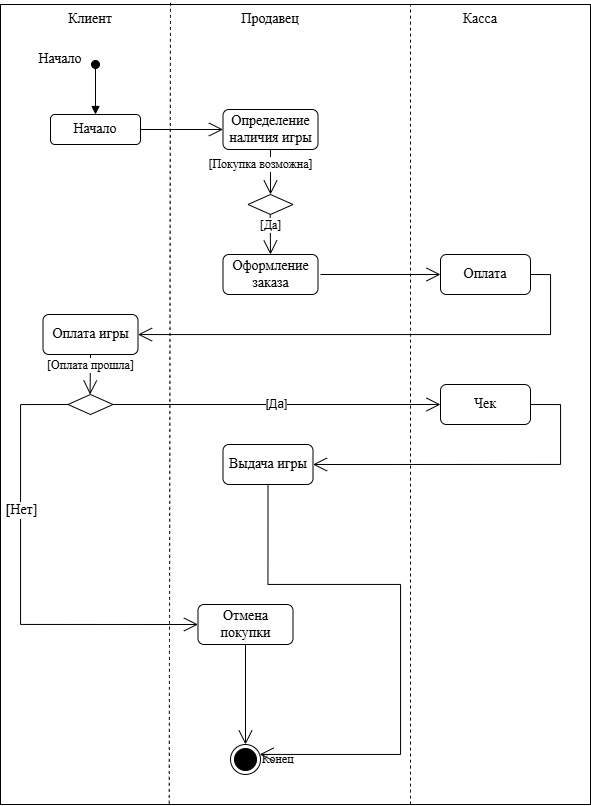

The diagram above was exported from draw.io. Its source (the exported page's mxGraphModel, read from the mxfile embedded in the PNG):
<mxGraphModel dx="1227" dy="729" grid="1" gridSize="10" guides="1" tooltips="1" connect="1" arrows="1" fold="1" page="1" pageScale="1" pageWidth="827" pageHeight="1169" math="0" shadow="0">
  <root>
    <mxCell id="0" />
    <mxCell id="1" parent="0" />
    <mxCell id="8Q_XUMLbiscKJixk05do-47" parent="1" style="rounded=0;whiteSpace=wrap;html=1;fillColor=none;" value="" vertex="1">
      <mxGeometry height="800" width="590" x="30" y="30" as="geometry" />
    </mxCell>
    <mxCell id="8Q_XUMLbiscKJixk05do-1" parent="1" style="text;html=1;whiteSpace=wrap;strokeColor=none;fillColor=none;align=center;verticalAlign=middle;rounded=0;" value="&lt;font face=&quot;Times New Roman&quot; style=&quot;font-size: 14px;&quot;&gt;Клиент&lt;/font&gt;" vertex="1">
      <mxGeometry height="30" width="60" x="90" y="30" as="geometry" />
    </mxCell>
    <mxCell id="8Q_XUMLbiscKJixk05do-3" parent="1" style="text;html=1;whiteSpace=wrap;strokeColor=none;fillColor=none;align=center;verticalAlign=middle;rounded=0;" value="&lt;font face=&quot;Times New Roman&quot; style=&quot;font-size: 14px;&quot;&gt;Продавец&lt;/font&gt;" vertex="1">
      <mxGeometry height="30" width="60" x="270" y="30" as="geometry" />
    </mxCell>
    <mxCell id="8Q_XUMLbiscKJixk05do-4" parent="1" style="text;html=1;whiteSpace=wrap;strokeColor=none;fillColor=none;align=center;verticalAlign=middle;rounded=0;" value="&lt;font face=&quot;Times New Roman&quot; style=&quot;font-size: 14px;&quot;&gt;Касса&lt;/font&gt;" vertex="1">
      <mxGeometry height="30" width="80" x="470" y="30" as="geometry" />
    </mxCell>
    <mxCell id="8Q_XUMLbiscKJixk05do-5" parent="1" style="text;html=1;whiteSpace=wrap;strokeColor=none;fillColor=none;align=center;verticalAlign=middle;rounded=0;" value="&lt;font face=&quot;Times New Roman&quot; style=&quot;font-size: 14px;&quot;&gt;Начало&lt;/font&gt;" vertex="1">
      <mxGeometry height="30" width="60" x="60" y="70" as="geometry" />
    </mxCell>
    <mxCell id="8Q_XUMLbiscKJixk05do-6" edge="1" parent="1" style="html=1;verticalAlign=bottom;startArrow=oval;startFill=1;endArrow=block;startSize=8;curved=0;rounded=0;fontSize=12;entryX=0.5;entryY=0;entryDx=0;entryDy=0;" target="8Q_XUMLbiscKJixk05do-7" value="">
      <mxGeometry relative="1" width="60" as="geometry">
        <mxPoint x="125" y="90" as="sourcePoint" />
        <mxPoint x="130" y="130" as="targetPoint" />
      </mxGeometry>
    </mxCell>
    <mxCell id="8Q_XUMLbiscKJixk05do-7" parent="1" style="rounded=1;whiteSpace=wrap;html=1;" value="&lt;font face=&quot;Times New Roman&quot; style=&quot;font-size: 14px;&quot;&gt;Начало&lt;/font&gt;" vertex="1">
      <mxGeometry height="30" width="90" x="80" y="140" as="geometry" />
    </mxCell>
    <mxCell id="8Q_XUMLbiscKJixk05do-11" parent="1" style="rounded=1;whiteSpace=wrap;html=1;" value="&lt;font face=&quot;Times New Roman&quot; style=&quot;font-size: 14px;&quot;&gt;Определение наличия игры&lt;/font&gt;" vertex="1">
      <mxGeometry height="40" width="95" x="252.5" y="135" as="geometry" />
    </mxCell>
    <mxCell id="8Q_XUMLbiscKJixk05do-12" parent="1" style="rhombus;whiteSpace=wrap;html=1;" value="" vertex="1">
      <mxGeometry height="20" width="45" x="277.5" y="220" as="geometry" />
    </mxCell>
    <mxCell id="8Q_XUMLbiscKJixk05do-13" edge="1" parent="1" style="endArrow=open;endFill=1;endSize=12;html=1;rounded=0;fontSize=12;curved=1;entryX=0;entryY=0.5;entryDx=0;entryDy=0;" target="8Q_XUMLbiscKJixk05do-11" value="">
      <mxGeometry relative="1" width="160" as="geometry">
        <mxPoint x="170" y="155" as="sourcePoint" />
        <mxPoint x="252.5" y="154.63" as="targetPoint" />
      </mxGeometry>
    </mxCell>
    <mxCell id="8Q_XUMLbiscKJixk05do-14" edge="1" parent="1" source="8Q_XUMLbiscKJixk05do-11" style="endArrow=open;endFill=1;endSize=12;html=1;rounded=0;fontSize=12;curved=1;exitX=0.5;exitY=1;exitDx=0;exitDy=0;" value="&lt;font face=&quot;Times New Roman&quot;&gt;[Покупка возможна]&lt;/font&gt;">
      <mxGeometry relative="1" width="160" x="-0.3333" y="-10" as="geometry">
        <mxPoint as="offset" />
        <mxPoint x="300" y="180" as="sourcePoint" />
        <mxPoint x="300" y="220" as="targetPoint" />
      </mxGeometry>
    </mxCell>
    <mxCell id="8Q_XUMLbiscKJixk05do-15" edge="1" parent="1" style="endArrow=open;endFill=1;endSize=12;html=1;rounded=0;fontSize=12;curved=1;" value="&lt;font face=&quot;Times New Roman&quot;&gt;[Да]&lt;/font&gt;">
      <mxGeometry relative="1" width="160" x="-0.4999" as="geometry">
        <mxPoint as="offset" />
        <mxPoint x="299.7" y="240" as="sourcePoint" />
        <mxPoint x="300" y="280" as="targetPoint" />
      </mxGeometry>
    </mxCell>
    <mxCell id="8Q_XUMLbiscKJixk05do-16" parent="1" style="rounded=1;whiteSpace=wrap;html=1;" value="&lt;font face=&quot;Times New Roman&quot; style=&quot;font-size: 14px;&quot;&gt;Оформление заказа&lt;/font&gt;" vertex="1">
      <mxGeometry height="40" width="95" x="252.5" y="280" as="geometry" />
    </mxCell>
    <mxCell id="8Q_XUMLbiscKJixk05do-17" parent="1" style="rounded=1;whiteSpace=wrap;html=1;" value="&lt;font face=&quot;Times New Roman&quot; style=&quot;font-size: 14px;&quot;&gt;Оплата&lt;/font&gt;" vertex="1">
      <mxGeometry height="40" width="90" x="470" y="280" as="geometry" />
    </mxCell>
    <mxCell id="8Q_XUMLbiscKJixk05do-18" edge="1" parent="1" style="endArrow=open;endFill=1;endSize=12;html=1;rounded=0;fontSize=12;curved=1;entryX=0;entryY=0.5;entryDx=0;entryDy=0;" target="8Q_XUMLbiscKJixk05do-17" value="">
      <mxGeometry relative="1" width="160" as="geometry">
        <mxPoint x="350" y="300" as="sourcePoint" />
        <mxPoint x="480" y="310" as="targetPoint" />
      </mxGeometry>
    </mxCell>
    <mxCell id="8Q_XUMLbiscKJixk05do-19" parent="1" style="rounded=1;whiteSpace=wrap;html=1;" value="&lt;font face=&quot;Times New Roman&quot;&gt;&lt;span style=&quot;font-size: 14px;&quot;&gt;Оплата игры&lt;/span&gt;&lt;/font&gt;" vertex="1">
      <mxGeometry height="40" width="95" x="72.5" y="340" as="geometry" />
    </mxCell>
    <mxCell id="8Q_XUMLbiscKJixk05do-23" edge="1" parent="1" source="8Q_XUMLbiscKJixk05do-17" style="endArrow=open;endFill=1;endSize=12;html=1;rounded=0;fontSize=12;edgeStyle=orthogonalEdgeStyle;exitX=1;exitY=0.5;exitDx=0;exitDy=0;" target="8Q_XUMLbiscKJixk05do-19" value="">
      <mxGeometry relative="1" width="160" as="geometry">
        <Array as="points">
          <mxPoint x="580" y="300" />
          <mxPoint x="580" y="360" />
        </Array>
        <mxPoint x="180" y="460" as="sourcePoint" />
        <mxPoint x="180" y="370" as="targetPoint" />
      </mxGeometry>
    </mxCell>
    <mxCell id="8Q_XUMLbiscKJixk05do-24" parent="1" style="rhombus;whiteSpace=wrap;html=1;" value="" vertex="1">
      <mxGeometry height="20" width="45" x="97.5" y="420" as="geometry" />
    </mxCell>
    <mxCell id="8Q_XUMLbiscKJixk05do-25" edge="1" parent="1" style="endArrow=open;endFill=1;endSize=12;html=1;rounded=0;fontSize=12;curved=1;" value="&lt;font face=&quot;Times New Roman&quot;&gt;[Оплата прошла]&lt;/font&gt;">
      <mxGeometry relative="1" width="160" x="-0.4998" as="geometry">
        <mxPoint as="offset" />
        <mxPoint x="120" y="380" as="sourcePoint" />
        <mxPoint x="119.56" y="420" as="targetPoint" />
      </mxGeometry>
    </mxCell>
    <mxCell id="8Q_XUMLbiscKJixk05do-26" parent="1" style="rounded=1;whiteSpace=wrap;html=1;" value="&lt;font face=&quot;Times New Roman&quot; style=&quot;font-size: 14px;&quot;&gt;Чек&lt;/font&gt;" vertex="1">
      <mxGeometry height="40" width="90" x="470" y="410" as="geometry" />
    </mxCell>
    <mxCell id="8Q_XUMLbiscKJixk05do-27" edge="1" parent="1" source="8Q_XUMLbiscKJixk05do-24" style="endArrow=open;endFill=1;endSize=12;html=1;rounded=0;fontSize=12;curved=1;exitX=1;exitY=0.5;exitDx=0;exitDy=0;entryX=0;entryY=0.5;entryDx=0;entryDy=0;" target="8Q_XUMLbiscKJixk05do-26" value="[Да]">
      <mxGeometry relative="1" width="160" as="geometry">
        <mxPoint x="260" y="430" as="sourcePoint" />
        <mxPoint x="420" y="430" as="targetPoint" />
      </mxGeometry>
    </mxCell>
    <mxCell id="8Q_XUMLbiscKJixk05do-29" parent="1" style="ellipse;html=1;shape=endState;fillColor=#000000;strokeColor=#000000;verticalAlign=middle;labelPosition=right;verticalLabelPosition=middle;align=left;" value="&lt;font face=&quot;Times New Roman&quot;&gt;Конец&lt;/font&gt;" vertex="1">
      <mxGeometry height="30" width="30" x="260" y="770" as="geometry" />
    </mxCell>
    <mxCell id="8Q_XUMLbiscKJixk05do-31" parent="1" style="rounded=1;whiteSpace=wrap;html=1;" value="&lt;font face=&quot;Times New Roman&quot;&gt;&lt;span style=&quot;font-size: 14px;&quot;&gt;Отмена покупки&lt;/span&gt;&lt;/font&gt;" vertex="1">
      <mxGeometry height="40" width="95" x="227.5" y="630" as="geometry" />
    </mxCell>
    <mxCell id="8Q_XUMLbiscKJixk05do-32" edge="1" parent="1" source="8Q_XUMLbiscKJixk05do-31" style="endArrow=open;endFill=1;endSize=12;html=1;rounded=0;fontSize=12;curved=1;entryX=0.5;entryY=0;entryDx=0;entryDy=0;exitX=0.5;exitY=1;exitDx=0;exitDy=0;" target="8Q_XUMLbiscKJixk05do-29" value="">
      <mxGeometry relative="1" width="160" as="geometry">
        <mxPoint x="142.5" y="600" as="sourcePoint" />
        <mxPoint x="302.5" y="600" as="targetPoint" />
      </mxGeometry>
    </mxCell>
    <mxCell id="8Q_XUMLbiscKJixk05do-34" parent="1" style="rounded=1;whiteSpace=wrap;html=1;" value="&lt;font face=&quot;Times New Roman&quot; style=&quot;font-size: 14px;&quot;&gt;Выдача игры&lt;/font&gt;" vertex="1">
      <mxGeometry height="40" width="90" x="252.5" y="470" as="geometry" />
    </mxCell>
    <mxCell id="8Q_XUMLbiscKJixk05do-35" edge="1" parent="1" source="8Q_XUMLbiscKJixk05do-26" style="endArrow=open;endFill=1;endSize=12;html=1;rounded=0;fontSize=12;edgeStyle=orthogonalEdgeStyle;exitX=1;exitY=0.5;exitDx=0;exitDy=0;entryX=1;entryY=0.5;entryDx=0;entryDy=0;" target="8Q_XUMLbiscKJixk05do-34" value="">
      <mxGeometry relative="1" width="160" as="geometry">
        <Array as="points">
          <mxPoint x="590" y="430" />
          <mxPoint x="590" y="490" />
        </Array>
        <mxPoint x="697" y="430" as="sourcePoint" />
        <mxPoint x="345" y="490" as="targetPoint" />
      </mxGeometry>
    </mxCell>
    <mxCell id="8Q_XUMLbiscKJixk05do-39" edge="1" parent="1" source="8Q_XUMLbiscKJixk05do-24" style="endArrow=open;endFill=1;endSize=12;html=1;rounded=0;fontSize=12;exitX=0;exitY=0.5;exitDx=0;exitDy=0;edgeStyle=orthogonalEdgeStyle;entryX=0;entryY=0.5;entryDx=0;entryDy=0;" target="8Q_XUMLbiscKJixk05do-31" value="">
      <mxGeometry relative="1" width="160" as="geometry">
        <Array as="points">
          <mxPoint x="50" y="430" />
          <mxPoint x="50" y="650" />
        </Array>
        <mxPoint x="60" y="500" as="sourcePoint" />
        <mxPoint x="80" y="540" as="targetPoint" />
      </mxGeometry>
    </mxCell>
    <mxCell id="8Q_XUMLbiscKJixk05do-40" connectable="0" parent="8Q_XUMLbiscKJixk05do-39" style="edgeLabel;html=1;align=center;verticalAlign=middle;resizable=0;points=[];fontSize=12;" value="&lt;font face=&quot;Times New Roman&quot; style=&quot;font-size: 14px;&quot;&gt;[Нет]&lt;/font&gt;" vertex="1">
      <mxGeometry relative="1" x="-0.3138" as="geometry">
        <mxPoint as="offset" />
      </mxGeometry>
    </mxCell>
    <mxCell id="8Q_XUMLbiscKJixk05do-41" edge="1" parent="1" source="8Q_XUMLbiscKJixk05do-34" style="endArrow=open;endFill=1;endSize=12;html=1;rounded=0;fontSize=12;edgeStyle=orthogonalEdgeStyle;exitX=0.5;exitY=1;exitDx=0;exitDy=0;" target="8Q_XUMLbiscKJixk05do-29" value="">
      <mxGeometry relative="1" width="160" as="geometry">
        <Array as="points">
          <mxPoint x="297" y="610" />
          <mxPoint x="430" y="610" />
          <mxPoint x="430" y="780" />
        </Array>
        <mxPoint x="358" y="500" as="sourcePoint" />
        <mxPoint x="270" y="738" as="targetPoint" />
      </mxGeometry>
    </mxCell>
    <mxCell id="8Q_XUMLbiscKJixk05do-44" edge="1" parent="1" source="8Q_XUMLbiscKJixk05do-47" style="endArrow=none;dashed=1;html=1;rounded=0;fontSize=12;startSize=8;endSize=8;curved=1;exitX=0.286;exitY=0.999;exitDx=0;exitDy=0;exitPerimeter=0;" value="">
      <mxGeometry height="50" relative="1" width="50" as="geometry">
        <mxPoint x="200" y="810" as="sourcePoint" />
        <mxPoint x="200" y="26" as="targetPoint" />
      </mxGeometry>
    </mxCell>
    <mxCell id="8Q_XUMLbiscKJixk05do-45" edge="1" parent="1" style="endArrow=none;dashed=1;html=1;rounded=0;fontSize=12;startSize=8;endSize=8;curved=1;" value="">
      <mxGeometry height="50" relative="1" width="50" as="geometry">
        <mxPoint x="440" y="830" as="sourcePoint" />
        <mxPoint x="440" y="30" as="targetPoint" />
      </mxGeometry>
    </mxCell>
  </root>
</mxGraphModel>